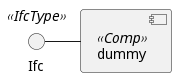

The diagram above was rendered by PlantUML. Its source (embedded in the PNG):
@startuml
!unquoted procedure COMP_TEXTGENCOMP(name)
[name] << Comp >>
interface Ifc << IfcType >> AS name##Ifc
name##Ifc - [name]
!endprocedure
COMP_TEXTGENCOMP(dummy)
@enduml